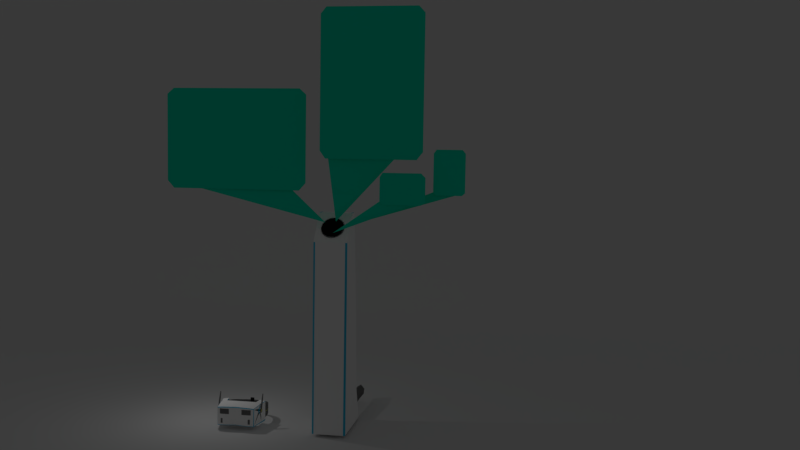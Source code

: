# Source: Misc.blend  (saved by Blender 2.78.0; exported with 4.5.12 LTS)
import bpy
from mathutils import Matrix  # noqa: F401  (used for matrix-valued properties, if any)

bpy.ops.wm.read_factory_settings(use_empty=True)
scene = bpy.context.scene
scene.name = 'Scene'

# ---- collections
col_collection_1 = bpy.data.collections.new('Collection 1'); scene.collection.children.link(col_collection_1)

# ---- materials (node trees are filled in below, after node groups)
mat_material = bpy.data.materials.new('Material')
mat_material.alpha_threshold = 0.0
mat_material.diffuse_color = (1.0, 1.0, 1.0, 1.0)
mat_material.roughness = 0.5
mat_material.line_color = (0.0, 0.0, 0.0, 1.0)
mat_material_003 = bpy.data.materials.new('Material.003')
mat_material_003.alpha_threshold = 0.0
mat_material_003.diffuse_color = (0.03305, 0.5304, 0.8, 1.0)
mat_material_003.roughness = 0.5
mat_material_001 = bpy.data.materials.new('Material.001')
mat_material_001.alpha_threshold = 0.0
mat_material_001.diffuse_color = (0.1679, 0.1679, 0.1679, 1.0)
mat_material_001.specular_color = (0.0, 0.0, 0.0)
mat_material_001.roughness = 0.5
mat_material_006 = bpy.data.materials.new('Material.006')
mat_material_006.alpha_threshold = 0.0
mat_material_006.diffuse_color = (0.007193, 0.007193, 0.007193, 1.0)
mat_material_006.roughness = 0.5
mat_material_007 = bpy.data.materials.new('Material.007')
mat_material_007.alpha_threshold = 0.0
mat_material_007.diffuse_color = (0.0, 0.8, 0.5192, 1.0)
mat_material_007.roughness = 0.5
mat_material_007.specular_intensity = 0.0
mat_material_008 = bpy.data.materials.new('Material.008')
mat_material_008.alpha_threshold = 0.0
mat_material_008.diffuse_color = (0.0, 0.8, 0.5192, 1.0)
mat_material_008.roughness = 0.5
mat_material_008.specular_intensity = 0.0
mat_material_009 = bpy.data.materials.new('Material.009')
mat_material_009.alpha_threshold = 0.0
mat_material_009.diffuse_color = (0.0, 0.8, 0.5192, 1.0)
mat_material_009.roughness = 0.5
mat_material_009.specular_intensity = 0.0
mat_material_002 = bpy.data.materials.new('Material.002')
mat_material_002.alpha_threshold = 0.0
mat_material_002.diffuse_color = (0.8, 0.7957, 0.1348, 1.0)
mat_material_002.specular_color = (1.0, 0.339, 0.06019)
mat_material_002.roughness = 0.5
mat_material_004 = bpy.data.materials.new('Material.004')
mat_material_004.alpha_threshold = 0.0
mat_material_004.diffuse_color = (0.01222, 0.01222, 0.01222, 1.0)
mat_material_004.specular_color = (0.0, 0.0, 0.0)
mat_material_004.roughness = 0.5
mat_material_005 = bpy.data.materials.new('Material.005')
mat_material_005.alpha_threshold = 0.0
mat_material_005.diffuse_color = (0.05818, 0.8, 0.0, 1.0)
mat_material_005.roughness = 0.5
mat_material_005.specular_intensity = 0.0

# ---- material node trees

# ---- world
world_world = bpy.data.worlds.new('World'); scene.world = world_world
world_world.color = (0.05088, 0.05088, 0.05088)
world_world.use_sun_shadow = False
world_world.sun_shadow_jitter_overblur = 0.0
world_world.cycles.sampling_method = 'MANUAL'

# ---- cameras
cam_camera = bpy.data.cameras.new('Camera')
cam_camera.sensor_fit = 'VERTICAL'
cam_camera.clip_end = 116.6
cam_camera.lens = 35.0
cam_camera.sensor_width = 32.0
cam_camera.sensor_height = 18.0
cam_camera.ortho_scale = 7.314
cam_camera.dof.focus_distance = 0.0
cam_camera.dof.aperture_fstop = 128.0

# ---- lights
light_lamp = bpy.data.lights.new('Lamp', 'POINT')
light_lamp.transmission_factor = 0.0
light_lamp.cutoff_distance = 30.0
light_lamp.energy = 100.0
light_lamp.shadow_buffer_clip_start = 1.001
light_lamp.shadow_soft_size = 0.1
light_lamp.shadow_maximum_resolution = 0.006
light_lamp.use_absolute_resolution = True

# ---- meshes
me_plane = bpy.data.meshes.new('Plane')
me_plane.from_pydata([(-1.0, -1.0, 0.0), (1.0, -1.0, 0.0), (-1.0, 1.0, 0.0), (1.0, 1.0, 0.0), (-1.0, 1.394, 0.4487), (1.0, 1.394, 0.4487), (-1.0, 1.703, 1.426), (1.0, 1.703, 1.426), (-1.0, 0.8058, 0.0), (1.0, 0.8058, 0.0), (-0.8191, -1.0, 0.0), (-0.8191, 1.0, 0.0), (-0.8191, 1.394, 0.4487), (-0.8191, 1.703, 1.426), (-0.8191, 0.8058, 0.0), (0.7983, -1.0, 0.0), (0.7983, 1.0, 0.0), (0.7983, 1.394, 0.4487), (0.7983, 1.703, 1.426), (0.7983, 0.8058, 0.0)], [], [(19, 9, 3, 16), (16, 3, 5, 17), (17, 5, 7, 18), (15, 1, 9, 19), (0, 10, 14, 8), (4, 12, 13, 6), (2, 11, 12, 4), (8, 14, 11, 2), (10, 15, 19, 14), (12, 17, 18, 13), (11, 16, 17, 12), (14, 19, 16, 11)])
me_plane.polygons.foreach_set('use_smooth', [True] * 12)
me_plane.use_remesh_preserve_volume = False
me_plane.use_remesh_preserve_attributes = False
me_plane.use_mirror_vertex_groups = False
me_plane.update()
me_cube_001 = bpy.data.meshes.new('Cube.001')
me_cube_001.from_pydata([(-0.9962, -0.9649, 0.0), (-0.9962, -0.9649, 2.0), (-0.948, 2.963, -8.2e-18), (-0.948, 2.225, 2.011), (0.9962, -0.9649, 0.0), (0.9962, -0.9649, 2.0), (0.948, 2.963, -8.2e-18), (0.948, 2.225, 2.011), (-0.9962, -0.9649, 8.0), (-0.948, 1.702, 7.989), (0.948, 1.702, 7.989), (0.9962, -0.9649, 8.0), (-0.948, 0.9631, 13.0), (0.948, 0.9631, 13.0), (1.0, 0.2864, 13.0), (0.9962, -0.9649, 11.36), (-1.0, 0.286, 13.0), (-0.9962, -0.9649, 11.36), (-1.683e-08, 0.06615, 12.72), (-0.2195, 0.0448, 12.69), (-0.4176, -0.01717, 12.61), (-0.5748, -0.1137, 12.49), (-0.6757, -0.2353, 12.33), (-0.7105, -0.3701, 12.16), (-0.6757, -0.5049, 11.99), (-0.5748, -0.6266, 11.83), (-0.4176, -0.7231, 11.71), (-0.2195, -0.7851, 11.63), (2.147e-07, -0.8064, 11.6), (0.2195, -0.7851, 11.63), (0.4176, -0.7231, 11.71), (0.5748, -0.6266, 11.83), (0.6757, -0.5049, 11.99), (0.7105, -0.3701, 12.16), (0.6757, -0.2353, 12.33), (0.5748, -0.1137, 12.49), (0.4176, -0.01717, 12.61), (0.2195, 0.0448, 12.69), (-1.833e-08, 0.01162, 12.73), (-0.2145, -0.009248, 12.7), (-0.4081, -0.0698, 12.63), (-0.5616, -0.1641, 12.5), (-0.6602, -0.2829, 12.35), (-0.6942, -0.4147, 12.18), (-0.6602, -0.5464, 12.01), (-0.5616, -0.6653, 11.86), (-0.4081, -0.7596, 11.74), (-0.2145, -0.8201, 11.66), (2.079e-07, -0.841, 11.63), (0.2145, -0.8201, 11.66), (0.4081, -0.7596, 11.74), (0.5616, -0.6653, 11.86), (0.6602, -0.5464, 12.01), (0.6942, -0.4147, 12.18), (0.6602, -0.2829, 12.35), (0.5616, -0.1641, 12.5), (0.4081, -0.0698, 12.63), (0.2145, -0.009247, 12.7), (-1.962e-08, -0.005303, 12.73), (-0.2097, -0.0257, 12.7), (-0.399, -0.08491, 12.62), (-0.5491, -0.1771, 12.5), (-0.6455, -0.2933, 12.36), (-0.6788, -0.4221, 12.19), (-0.6455, -0.5509, 12.02), (-0.5491, -0.6671, 11.88), (-0.399, -0.7593, 11.76), (-0.2097, -0.8185, 11.68), (2.015e-07, -0.8389, 11.65), (0.2097, -0.8185, 11.68), (0.399, -0.7593, 11.76), (0.5491, -0.6671, 11.88), (0.6455, -0.5509, 12.02), (0.6788, -0.4221, 12.19), (0.6455, -0.2933, 12.36), (0.5491, -0.1771, 12.5), (0.399, -0.08491, 12.62), (0.2097, -0.0257, 12.7), (-1.999e-08, -0.005081, 12.72), (-0.2077, -0.02528, 12.69), (-0.3951, -0.08391, 12.61), (-0.5438, -0.1752, 12.5), (-0.6392, -0.2903, 12.35), (-0.6721, -0.4178, 12.19), (-0.6392, -0.5454, 12.02), (-0.5438, -0.6604, 11.87), (-0.3951, -0.7517, 11.76), (-0.2077, -0.8103, 11.68), (1.99e-07, -0.8305, 11.66), (0.2077, -0.8103, 11.68), (0.3951, -0.7517, 11.76), (0.5438, -0.6604, 11.87), (0.6392, -0.5454, 12.02), (0.6721, -0.4178, 12.19), (0.6392, -0.2903, 12.35), (0.5438, -0.1752, 12.5), (0.3951, -0.08391, 12.61), (0.2077, -0.02528, 12.69), (-3.103e-08, -0.08304, 12.66), (-0.1804, -0.1006, 12.63), (-0.3431, -0.1515, 12.57), (-0.4722, -0.2308, 12.47), (-0.5551, -0.3307, 12.34), (-0.5836, -0.4414, 12.19), (-0.5551, -0.5522, 12.05), (-0.4722, -0.6521, 11.92), (-0.3431, -0.7314, 11.82), (-0.1804, -0.7823, 11.76), (1.591e-07, -0.7998, 11.73), (0.1804, -0.7823, 11.76), (0.3431, -0.7314, 11.82), (0.4722, -0.6521, 11.92), (0.5551, -0.5522, 12.05), (0.5836, -0.4414, 12.19), (0.5551, -0.3307, 12.34), (0.4722, -0.2308, 12.47), (0.3431, -0.1515, 12.57), (0.1804, -0.1006, 12.63), (-3.957e-08, -0.1818, 12.55), (-0.1371, -0.1952, 12.53), (-0.2608, -0.2339, 12.48), (-0.359, -0.2942, 12.4), (-0.422, -0.3701, 12.3), (-0.4437, -0.4543, 12.2), (-0.422, -0.5385, 12.09), (-0.359, -0.6145, 11.99), (-0.2608, -0.6748, 11.91), (-0.1371, -0.7135, 11.86), (1.05e-07, -0.7268, 11.85), (0.1371, -0.7135, 11.86), (0.2608, -0.6748, 11.91), (0.359, -0.6145, 11.99), (0.422, -0.5385, 12.09), (0.4437, -0.4543, 12.2), (0.422, -0.3701, 12.3), (0.359, -0.2941, 12.4), (0.2608, -0.2339, 12.48), (0.1371, -0.1952, 12.53), (-4.727e-08, -0.2713, 12.45), (-0.09752, -0.2808, 12.43), (-0.1855, -0.3083, 12.4), (-0.2553, -0.3511, 12.34), (-0.3001, -0.4052, 12.27), (-0.3156, -0.4651, 12.2), (-0.3001, -0.5249, 12.12), (-0.2553, -0.579, 12.05), (-0.1855, -0.6218, 12.0), (-0.09752, -0.6494, 11.96), (5.556e-08, -0.6588, 11.95), (0.09752, -0.6494, 11.96), (0.1855, -0.6218, 12.0), (0.2553, -0.579, 12.05), (0.3001, -0.5249, 12.12), (0.3156, -0.4651, 12.2), (0.3001, -0.4052, 12.27), (0.2553, -0.3511, 12.34), (0.1855, -0.3083, 12.4), (0.09752, -0.2808, 12.43), (-5.478e-08, -0.358, 12.34), (-0.05706, -0.3635, 12.34), (-0.1085, -0.3796, 12.32), (-0.1494, -0.4047, 12.28), (-0.1756, -0.4363, 12.24), (-0.1847, -0.4714, 12.2), (-0.1756, -0.5064, 12.15), (-0.1494, -0.538, 12.11), (-0.1085, -0.5631, 12.08), (-0.05706, -0.5792, 12.06), (5.395e-09, -0.5848, 12.05), (0.05706, -0.5792, 12.06), (0.1085, -0.5631, 12.08), (0.1494, -0.538, 12.11), (0.1756, -0.5064, 12.15), (0.1847, -0.4714, 12.2), (0.1756, -0.4363, 12.24), (0.1494, -0.4047, 12.28), (0.1085, -0.3796, 12.32), (0.05706, -0.3635, 12.34), (-1.0, -0.8699, 0.0), (-1.0, -0.8939, 2.0), (1.0, -0.8699, 0.0), (1.0, -0.8939, 2.0), (-1.0, -0.9109, 8.0), (1.0, -0.9109, 8.0), (-1.0, 2.133, 2.011), (1.0, 2.842, 0.0), (-1.0, 1.63, 7.989), (-1.0, 2.842, 0.0), (1.0, 2.133, 2.011), (1.0, 1.63, 7.989), (-0.8889, 3.0, 0.0), (-0.8889, 2.261, 2.011), (-0.8889, -1.0, 0.0), (-0.8889, -1.0, 2.0), (-0.8889, 1.739, 7.989), (-0.8889, -1.0, 8.0), (-0.8889, 1.0, 13.0), (-0.8889, 0.286, 13.0), (-0.8889, -1.0, 11.36), (-0.8889, -0.8699, 0.0), (-0.8889, 2.842, 0.0), (0.8889, 2.261, 2.011), (0.8889, -1.0, 0.0), (0.8889, 1.739, 7.989), (0.8889, 1.0, 13.0), (0.8889, 0.2864, 13.0), (0.8889, -1.0, 11.36), (-0.05882, 0.07908, 12.74), (0.8889, 3.0, 0.0), (0.8889, -1.0, 2.0), (0.8889, -1.0, 8.0), (0.8889, -0.8699, 0.0), (0.8889, 2.842, 0.0), (1.0, 0.9008, 13.0), (1.0, -0.9251, 11.45), (-1.0, 0.8742, 13.0), (-1.0, -0.915, 11.47), (-9.492, -1.0, 14.31), (-9.492, -1.0, 20.16), (-1.889, -1.0, 14.31), (-1.889, -1.0, 20.16), (-9.888, -1.0, 19.81), (-1.494, -1.0, 19.81), (-9.492, -1.0, 19.81), (-1.889, -1.0, 19.81), (-9.888, -1.0, 14.75), (-1.494, -1.0, 14.75), (-9.492, -1.0, 14.75), (-1.889, -1.0, 14.75), (3.275, -2.46, 13.7), (3.275, -2.46, 15.47), (5.425, -2.46, 13.7), (5.425, -2.46, 15.47), (3.121, -2.46, 15.23), (5.668, -2.46, 15.23), (3.275, -2.46, 15.23), (5.425, -2.46, 15.23), (3.121, -2.46, 13.88), (5.668, -2.46, 13.88), (3.275, -2.46, 13.88), (5.425, -2.46, 13.88), (5.995, -1.606, 14.4), (7.772, -1.606, 14.4), (7.772, -1.606, 16.58), (5.995, -1.606, 16.58), (6.15, -1.606, 16.79), (6.15, -1.606, 14.25), (6.15, -1.606, 14.4), (6.15, -1.606, 16.58), (7.597, -1.606, 14.25), (7.597, -1.606, 14.4), (7.597, -1.606, 16.58), (7.597, -1.606, 16.79), (-0.09995, -2.0, 24.59), (-0.09995, -2.0, 16.19), (5.088, -2.0, 16.19), (5.088, -2.0, 24.59), (-0.4183, -2.0, 16.63), (5.439, -2.0, 16.63), (-0.09995, -2.0, 16.63), (5.088, -2.0, 16.63), (5.439, -2.0, 24.21), (-0.09995, -2.0, 24.21), (5.088, -2.0, 24.21), (-0.4183, -2.0, 24.21), (-7.969, -0.9523, 14.35), (-0.3631, -0.6987, 12.49), (-9.135, -0.9523, 14.87), (-2.872, -0.9523, 14.87), (4.944, -2.407, 13.75), (0.1538, -1.032, 11.92), (5.346, -2.407, 13.93), (3.183, -2.407, 13.93), (3.865, -1.96, 16.24), (0.1964, -0.4472, 12.54), (4.869, -1.96, 16.84), (-0.04974, -1.96, 17.0), (7.336, -1.556, 14.29), (0.4909, -0.6881, 12.19), (7.628, -1.556, 14.46), (6.198, -1.556, 14.51), (0.5232, 2.787, 0.5797), (0.4637, 2.923, 0.2106), (0.2018, 2.912, 0.2393), (0.04862, 2.848, 0.4145), (0.04702, 2.746, 0.693), (0.3003, 2.684, 0.8598), (0.5232, 3.627, 0.634), (0.4637, 3.763, 0.2649), (0.2018, 3.752, 0.2936), (0.04862, 3.688, 0.4688), (0.04702, 3.585, 0.7473), (0.3003, 3.524, 0.9141), (0.5232, 4.586, 0.6803), (0.4637, 4.721, 0.3112), (0.2018, 4.711, 0.3399), (0.04862, 4.647, 0.5151), (0.04702, 4.544, 0.7936), (0.3003, 4.483, 0.9604), (0.5232, 5.714, 0.7304), (0.4637, 5.816, 0.3506), (0.2018, 5.808, 0.3801), (0.04862, 5.76, 0.5604), (0.04702, 5.683, 0.8469), (0.3003, 5.637, 1.019), (0.5232, 6.98, 0.6924), (0.4637, 7.082, 0.3126), (0.2018, 7.074, 0.3422), (0.04862, 7.026, 0.5224), (0.04703, 6.949, 0.809), (0.3003, 6.903, 0.9807), (0.3003, 3.482, 0.9114), (0.04702, 3.543, 0.7446), (0.04862, 3.646, 0.4661), (0.2018, 3.71, 0.2909), (0.4637, 3.721, 0.2622), (0.5232, 3.585, 0.6313), (0.04862, 4.605, 0.5131), (0.2018, 4.669, 0.3379), (0.4637, 4.679, 0.3092), (0.5232, 4.544, 0.6782), (0.3003, 4.441, 0.9583), (0.04702, 4.502, 0.7915), (0.5232, 5.673, 0.7285), (0.3003, 5.595, 1.016), (0.04702, 5.641, 0.845), (0.04862, 5.719, 0.5587), (0.2018, 5.768, 0.3786), (0.4637, 5.776, 0.3491)], [], [(187, 184, 3, 2), (208, 201, 7, 6), (180, 181, 5, 4), (192, 193, 1, 0), (211, 180, 4, 202), (191, 3, 9, 194), (11, 183, 214, 15), (188, 7, 10, 189), (179, 1, 8, 182), (209, 5, 11, 210), (9, 186, 215, 12), (210, 11, 15, 206), (194, 9, 12, 196), (205, 14, 213, 13, 204), (14, 33, 15, 214), (16, 216, 17, 23), (24, 23, 17, 28, 27, 26, 25), (34, 33, 14, 18, 37, 36, 35), (18, 207, 16, 23, 22, 21, 20, 19), (207, 18, 14, 205), (29, 28, 15, 33, 32, 31, 30), (29, 30, 50, 49), (22, 23, 43, 42), (37, 18, 38, 57), (30, 31, 51, 50), (23, 24, 44, 43), (31, 32, 52, 51), (24, 25, 45, 44), (32, 33, 53, 52), (25, 26, 46, 45), (18, 19, 39, 38), (33, 34, 54, 53), (26, 27, 47, 46), (19, 20, 40, 39), (34, 35, 55, 54), (27, 28, 48, 47), (20, 21, 41, 40), (35, 36, 56, 55), (28, 29, 49, 48), (21, 22, 42, 41), (36, 37, 57, 56), (43, 44, 64, 63), (51, 52, 72, 71), (44, 45, 65, 64), (39, 40, 60, 59), (52, 53, 73, 72), (41, 42, 62, 61), (45, 46, 66, 65), (53, 54, 74, 73), (46, 47, 67, 66), (54, 55, 75, 74), (40, 41, 61, 60), (47, 48, 68, 67), (55, 56, 76, 75), (48, 49, 69, 68), (56, 57, 77, 76), (49, 50, 70, 69), (42, 43, 63, 62), (57, 38, 58, 77), (38, 39, 59, 58), (50, 51, 71, 70), (58, 59, 79, 78), (75, 76, 96, 95), (68, 69, 89, 88), (59, 60, 80, 79), (76, 77, 97, 96), (69, 70, 90, 89), (62, 63, 83, 82), (77, 58, 78, 97), (70, 71, 91, 90), (63, 64, 84, 83), (71, 72, 92, 91), (64, 65, 85, 84), (72, 73, 93, 92), (65, 66, 86, 85), (61, 62, 82, 81), (73, 74, 94, 93), (66, 67, 87, 86), (60, 61, 81, 80), (74, 75, 95, 94), (67, 68, 88, 87), (92, 93, 113, 112), (85, 86, 106, 105), (81, 82, 102, 101), (93, 94, 114, 113), (86, 87, 107, 106), (80, 81, 101, 100), (94, 95, 115, 114), (87, 88, 108, 107), (78, 79, 99, 98), (95, 96, 116, 115), (88, 89, 109, 108), (79, 80, 100, 99), (96, 97, 117, 116), (89, 90, 110, 109), (82, 83, 103, 102), (97, 78, 98, 117), (90, 91, 111, 110), (83, 84, 104, 103), (91, 92, 112, 111), (84, 85, 105, 104), (109, 110, 130, 129), (102, 103, 123, 122), (117, 98, 118, 137), (110, 111, 131, 130), (103, 104, 124, 123), (111, 112, 132, 131), (104, 105, 125, 124), (112, 113, 133, 132), (105, 106, 126, 125), (101, 102, 122, 121), (113, 114, 134, 133), (106, 107, 127, 126), (100, 101, 121, 120), (114, 115, 135, 134), (107, 108, 128, 127), (98, 99, 119, 118), (115, 116, 136, 135), (108, 109, 129, 128), (99, 100, 120, 119), (116, 117, 137, 136), (126, 127, 147, 146), (120, 121, 141, 140), (134, 135, 155, 154), (127, 128, 148, 147), (118, 119, 139, 138), (135, 136, 156, 155), (128, 129, 149, 148), (119, 120, 140, 139), (136, 137, 157, 156), (129, 130, 150, 149), (122, 123, 143, 142), (137, 118, 138, 157), (130, 131, 151, 150), (123, 124, 144, 143), (131, 132, 152, 151), (124, 125, 145, 144), (132, 133, 153, 152), (125, 126, 146, 145), (121, 122, 142, 141), (133, 134, 154, 153), (143, 144, 164, 163), (151, 152, 172, 171), (144, 145, 165, 164), (152, 153, 173, 172), (145, 146, 166, 165), (141, 142, 162, 161), (153, 154, 174, 173), (146, 147, 167, 166), (140, 141, 161, 160), (154, 155, 175, 174), (147, 148, 168, 167), (138, 139, 159, 158), (155, 156, 176, 175), (148, 149, 169, 168), (139, 140, 160, 159), (156, 157, 177, 176), (149, 150, 170, 169), (142, 143, 163, 162), (157, 138, 158, 177), (150, 151, 171, 170), (162, 163, 164, 165, 166, 167, 168, 169, 170, 171, 172, 173, 174, 175, 176, 177, 158, 159, 160, 161), (184, 179, 182, 186), (5, 181, 183, 11), (212, 185, 180, 211), (185, 188, 181, 180), (0, 1, 179, 178), (6, 7, 188, 185), (208, 6, 185, 212), (3, 184, 186, 9), (181, 188, 189, 183), (178, 179, 184, 187), (2, 190, 200, 187), (187, 200, 199, 178), (16, 197, 196, 12, 215), (203, 194, 196, 204), (8, 195, 198, 17), (1, 193, 195, 8), (201, 191, 194, 203), (178, 199, 192, 0), (202, 209, 193, 192), (2, 3, 191, 190), (4, 5, 209, 202), (7, 201, 203, 10), (10, 203, 204, 13), (190, 208, 212, 200), (200, 212, 211, 199), (16, 207, 205, 197), (197, 205, 204, 196), (195, 210, 206, 198), (193, 209, 210, 195), (199, 211, 202, 192), (190, 191, 201, 208, 281, 286, 285), (213, 189, 10, 13), (214, 183, 189, 213, 14), (215, 186, 182, 216, 16), (216, 182, 8, 17), (15, 28, 17, 198, 206), (247, 241, 246), (258, 260, 255), (257, 254, 259), (225, 217, 227), (232, 236, 234), (223, 224, 220, 218), (227, 228, 224, 223), (225, 227, 223, 221), (228, 226, 222, 224), (245, 244, 248), (238, 240, 231), (217, 219, 228, 227), (253, 264, 262), (235, 236, 232, 230), (239, 240, 236, 235), (237, 239, 235, 233), (240, 238, 234, 236), (243, 252, 251), (256, 263, 261), (229, 231, 240, 239), (251, 250, 242, 243), (239, 237, 229), (230, 233, 235), (244, 241, 247, 248), (218, 221, 223), (245, 248, 251, 252), (248, 247, 250, 251), (247, 246, 249, 250), (242, 250, 249), (259, 254, 255, 260), (262, 259, 260, 263), (264, 257, 259, 262), (263, 260, 258, 261), (220, 224, 222), (228, 219, 226), (253, 262, 263, 256), (265, 266, 268, 267), (269, 271, 272, 270), (273, 275, 276, 274), (277, 279, 280, 278), (318, 317, 296, 295), (312, 311, 292, 291), (284, 283, 282, 281, 208, 190, 285), (314, 313, 290, 289), (316, 315, 288, 287), (311, 316, 287, 292), (313, 312, 291, 290), (315, 314, 289, 288), (320, 319, 294, 293), (321, 320, 293, 298), (317, 322, 297, 296), (319, 318, 295, 294), (322, 321, 298, 297), (304, 299, 305, 310), (325, 324, 304, 303), (327, 326, 302, 301), (323, 328, 300, 299), (324, 323, 299, 304), (326, 325, 303, 302), (328, 327, 301, 300), (309, 310, 305, 306, 307, 308), (302, 303, 309, 308), (300, 301, 307, 306), (303, 304, 310, 309), (301, 302, 308, 307), (299, 300, 306, 305), (282, 283, 314, 315), (284, 285, 312, 313), (286, 281, 316, 311), (281, 282, 315, 316), (283, 284, 313, 314), (285, 286, 311, 312), (291, 292, 321, 322), (288, 289, 318, 319), (290, 291, 322, 317), (292, 287, 320, 321), (287, 288, 319, 320), (289, 290, 317, 318), (294, 295, 327, 328), (296, 297, 325, 326), (298, 293, 323, 324), (293, 294, 328, 323), (295, 296, 326, 327), (297, 298, 324, 325)])
me_cube_001.polygons.foreach_set('material_index', [1, 1, 1, 1, 0, 1, 1, 1, 1, 1, 1, 1, 1, 1, 0, 0, 0, 0, 0, 0, 0, 2, 2, 2, 2, 2, 2, 2, 2, 2, 2, 2, 2, 2, 2, 2, 2, 2, 2, 2, 2, 2, 2, 2, 2, 2, 2, 2, 2, 2, 2, 2, 2, 2, 2, 2, 2, 2, 2, 2, 2, 0, 0, 0, 0, 0, 0, 0, 0, 0, 3, 0, 0, 0, 0, 0, 0, 0, 0, 0, 0, 3, 3, 3, 3, 3, 3, 3, 3, 3, 3, 3, 3, 3, 3, 3, 3, 3, 3, 3, 3, 3, 3, 3, 3, 3, 3, 3, 3, 3, 3, 3, 3, 3, 3, 3, 3, 3, 3, 3, 3, 3, 3, 3, 3, 3, 3, 3, 3, 3, 3, 3, 3, 3, 3, 3, 3, 3, 3, 3, 3, 3, 3, 3, 3, 3, 3, 3, 3, 3, 3, 3, 3, 3, 3, 3, 3, 3, 3, 3, 3, 3, 0, 1, 0, 0, 1, 1, 0, 1, 0, 0, 0, 0, 1, 0, 1, 1, 0, 0, 0, 1, 1, 1, 1, 0, 0, 0, 0, 0, 0, 0, 0, 1, 0, 0, 1, 0, 6, 4, 4, 5, 6, 5, 5, 5, 5, 6, 6, 5, 4, 6, 6, 6, 6, 6, 4, 6, 6, 6, 6, 6, 5, 6, 6, 6, 6, 4, 4, 4, 4, 5, 5, 4, 6, 6, 6, 6, 2, 2, 0, 2, 2, 2, 2, 2, 2, 2, 2, 2, 2, 2, 2, 2, 2, 2, 2, 2, 2, 2, 2, 2, 2, 2, 2, 2, 2, 2, 2, 2, 2, 2, 2, 2, 2, 2, 2, 2, 2, 2, 2, 2])
_uv = me_cube_001.uv_layers.new(name='UVMap')
_uv.uv.foreach_set('vector', [0.0, 0.0, 0.0, 0.0, 0.0, 0.0, 0.0, 0.0, 0.0, 0.0, 0.0, 0.0, 0.0, 0.0, 0.0, 0.0, 0.0, 0.0, 0.0, 0.0, 0.0, 0.0, 0.0, 0.0, 0.0, 0.0, 0.0, 0.0, 0.0, 0.0, 0.0, 0.0, 0.0, 0.0, 0.0, 0.0, 0.0, 0.0, 0.0, 0.0, 0.0, 0.0, 0.0, 0.0, 0.0, 0.0, 0.0, 0.0, 0.0, 0.0, 0.0, 0.0, 0.0, 0.0, 0.0, 0.0, 0.0, 0.0, 0.0, 0.0, 0.0, 0.0, 0.0, 0.0, 0.0, 0.0, 0.0, 0.0, 0.0, 0.0, 0.0, 0.0, 0.0, 0.0, 0.0, 0.0, 0.0, 0.0, 0.0, 0.0, 0.0, 0.0, 0.0, 0.0, 0.0, 0.0, 0.0, 0.0, 0.0, 0.0, 0.0, 0.0, 0.0, 0.0, 0.0, 0.0, 0.0, 0.0, 0.0, 0.0, 0.0, 0.0, 0.0, 0.0, 0.0, 0.0, 0.0, 0.0, 0.0, 0.0, 0.0, 0.0, 0.0, 0.0, 0.0, 0.0, 0.0, 0.0, 0.0, 0.0, 0.0, 0.0, 0.0, 0.0, 0.0, 0.0, 0.0, 0.0, 0.0, 0.0, 0.0, 0.0, 0.0, 0.0, 0.0, 0.0, 0.0, 0.0, 0.0, 0.0, 0.0, 0.0, 0.0, 0.0, 0.0, 0.0, 0.0, 0.0, 0.0, 0.0, 0.0, 0.0, 0.0, 0.0, 0.0, 0.0, 0.0, 0.0, 0.0, 0.0, 0.0, 0.0, 0.0, 0.0, 0.0, 0.0, 0.0, 0.0, 0.0, 0.0, 0.0, 0.0, 0.0, 0.0, 0.0, 0.0, 0.0, 0.0, 0.0, 0.0, 0.0, 0.0, 0.0, 0.0, 0.0, 0.0, 0.0, 0.0, 0.0, 0.0, 0.0, 0.0, 0.0, 0.0, 0.0, 0.0, 0.0, 0.0, 0.0, 0.0, 0.0, 0.0, 0.0, 0.0, 0.0, 0.0, 0.0, 0.0, 0.0, 0.0, 0.0, 0.0, 0.0, 0.0, 0.0, 0.0, 0.0, 0.0, 0.0, 0.0, 0.0, 0.0, 0.0, 0.0, 0.0, 0.0, 0.0, 0.0, 0.0, 0.0, 0.0, 0.0, 0.0, 0.0, 0.0, 0.0, 0.0, 0.0, 0.0, 0.0, 0.0, 0.0, 0.0, 0.0, 0.0, 0.0, 0.0, 0.0, 0.0, 0.0, 0.0, 0.0, 0.0, 0.0, 0.0, 0.0, 0.0, 0.0, 0.0, 0.0, 0.0, 0.0, 0.0, 0.0, 0.0, 0.0, 0.0, 0.0, 0.0, 0.0, 0.0, 0.0, 0.0, 0.0, 0.0, 0.0, 0.0, 0.0, 0.0, 0.0, 0.0, 0.0, 0.0, 0.0, 0.0, 0.0, 0.0, 0.0, 0.0, 0.0, 0.0, 0.0, 0.0, 0.0, 0.0, 0.0, 0.0, 0.0, 0.0, 0.0, 0.0, 0.0, 0.0, 0.0, 0.0, 0.0, 0.0, 0.0, 0.0, 0.0, 0.0, 0.0, 0.0, 0.0, 0.0, 0.0, 0.0, 0.0, 0.0, 0.0, 0.0, 0.0, 0.0, 0.0, 0.0, 0.0, 0.0, 0.0, 0.0, 0.0, 0.0, 0.0, 0.0, 0.0, 0.0, 0.0, 0.0, 0.0, 0.0, 0.0, 0.0, 0.0, 0.0, 0.0, 0.0, 0.0, 0.0, 0.0, 0.0, 0.0, 0.0, 0.0, 0.0, 0.0, 0.0, 0.0, 0.0, 0.0, 0.0, 0.0, 0.0, 0.0, 0.0, 0.0, 0.0, 0.0, 0.0, 0.0, 0.0, 0.0, 0.0, 0.0, 0.0, 0.0, 0.0, 0.0, 0.0, 0.0, 0.0, 0.0, 0.0, 0.0, 0.0, 0.0, 0.0, 0.0, 0.0, 0.0, 0.0, 0.0, 0.0, 0.0, 0.0, 0.0, 0.0, 0.0, 0.0, 0.0, 0.0, 0.0, 0.0, 0.0, 0.0, 0.0, 0.0, 0.0, 0.0, 0.0, 0.0, 0.0, 0.0, 0.0, 0.0, 0.0, 0.0, 0.0, 0.0, 0.0, 0.0, 0.0, 0.0, 0.0, 0.0, 0.0, 0.0, 0.0, 0.0, 0.0, 0.0, 0.0, 0.0, 0.0, 0.0, 0.0, 0.0, 0.0, 0.0, 0.0, 0.0, 0.0, 0.0, 0.0, 0.0, 0.0, 0.0, 0.0, 0.0, 0.0, 0.0, 0.0, 0.0, 0.0, 0.0, 0.0, 0.0, 0.0, 0.0, 0.0, 0.0, 0.0, 0.0, 0.0, 0.0, 0.0, 0.0, 0.0, 0.0, 0.0, 0.0, 0.0, 0.0, 0.0, 0.0, 0.0, 0.0, 0.0, 0.0, 0.0, 0.0, 0.0, 0.0, 0.0, 0.0, 0.0, 0.0, 0.0, 0.0, 0.0, 0.0, 0.0, 0.0, 0.0, 0.0, 0.0, 0.0, 0.0, 0.0, 0.0, 0.0, 0.0, 0.0, 0.0, 0.0, 0.0, 0.0, 0.0, 0.0, 0.0, 0.0, 0.0, 0.0, 0.0, 0.0, 0.0, 0.0, 0.0, 0.0, 0.0, 0.0, 0.0, 0.0, 0.0, 0.0, 0.0, 0.0, 0.0, 0.0, 0.0, 0.0, 0.0, 0.0, 0.0, 0.0, 0.0, 0.0, 0.0, 0.0, 0.0, 0.0, 0.0, 0.0, 0.0, 0.0, 0.0, 0.0, 0.0, 0.0, 0.0, 0.0, 0.0, 0.0, 0.0, 0.0, 0.0, 0.0, 0.0, 0.0, 0.0, 0.0, 0.0, 0.0, 0.0, 0.0, 0.0, 0.0, 0.0, 0.0, 0.0, 0.0, 0.0, 0.0, 0.0, 0.0, 0.0, 0.0, 0.0, 0.0, 0.0, 0.0, 0.0, 0.0, 0.0, 0.0, 0.0, 0.0, 0.0, 0.0, 0.0, 0.0, 0.0, 0.0, 0.0, 0.0, 0.0, 0.0, 0.0, 0.0, 0.0, 0.0, 0.0, 0.0, 0.0, 0.0, 0.0, 0.0, 0.0, 0.0, 0.0, 0.0, 0.0, 0.0, 0.0, 0.0, 0.0, 0.0, 0.0, 0.0, 0.0, 0.0, 0.0, 0.0, 0.0, 0.0, 0.0, 0.0, 0.0, 0.0, 0.0, 0.0, 0.0, 0.0, 0.0, 0.0, 0.0, 0.0, 0.0, 0.0, 0.0, 0.0, 0.0, 0.0, 0.0, 0.0, 0.0, 0.0, 0.0, 0.0, 0.0, 0.0, 0.0, 0.0, 0.0, 0.0, 0.0, 0.0, 0.0, 0.0, 0.0, 0.0, 0.0, 0.0, 0.0, 0.0, 0.0, 0.0, 0.0, 0.0, 0.0, 0.0, 0.0, 0.0, 0.0, 0.0, 0.0, 0.0, 0.0, 0.0, 0.0, 0.0, 0.0, 0.0, 0.0, 0.0, 0.0, 0.0, 0.0, 0.0, 0.0, 0.0, 0.0, 0.0, 0.0, 0.0, 0.0, 0.0, 0.0, 0.0, 0.0, 0.0, 0.0, 0.0, 0.0, 0.0, 0.0, 0.0, 0.0, 0.0, 0.0, 0.0, 0.0, 0.0, 0.0, 0.0, 0.0, 0.0, 0.0, 0.0, 0.0, 0.0, 0.0, 0.0, 0.0, 0.0, 0.0, 0.0, 0.0, 0.0, 0.0, 0.0, 0.0, 0.0, 0.0, 0.0, 0.0, 0.0, 0.0, 0.0, 0.0, 0.0, 0.0, 0.0, 0.0, 0.0, 0.0, 0.0, 0.0, 0.0, 0.0, 0.0, 0.0, 0.0, 0.0, 0.0, 0.0, 0.0, 0.0, 0.0, 0.0, 0.0, 0.0, 0.0, 0.0, 0.0, 0.0, 0.0, 0.0, 0.0, 0.0, 0.0, 0.0, 0.0, 0.0, 0.0, 0.0, 0.0, 0.0, 0.0, 0.0, 0.0, 0.0, 0.0, 0.0, 0.0, 0.0, 0.0, 0.0, 0.0, 0.0, 0.0, 0.0, 0.0, 0.0, 0.0, 0.0, 0.0, 0.0, 0.0, 0.0, 0.0, 0.0, 0.0, 0.0, 0.0, 0.0, 0.0, 0.0, 0.0, 0.0, 0.0, 0.0, 0.0, 0.0, 0.0, 0.0, 0.0, 0.0, 0.0, 0.0, 0.0, 0.0, 0.0, 0.0, 0.0, 0.0, 0.0, 0.0, 0.0, 0.0, 0.0, 0.0, 0.0, 0.0, 0.0, 0.0, 0.0, 0.0, 0.0, 0.0, 0.0, 0.0, 0.0, 0.0, 0.0, 0.0, 0.0, 0.0, 0.0, 0.0, 0.0, 0.0, 0.0, 0.0, 0.0, 0.0, 0.0, 0.0, 0.0, 0.0, 0.0, 0.0, 0.0, 0.0, 0.0, 0.0, 0.0, 0.0, 0.0, 0.0, 0.0, 0.0, 0.0, 0.0, 0.0, 0.0, 0.0, 0.0, 0.0, 0.0, 0.0, 0.0, 0.0, 0.0, 0.0, 0.0, 0.0, 0.0, 0.0, 0.0, 0.0, 0.0, 0.0, 0.0, 0.0, 0.0, 0.0, 0.0, 0.0, 0.0, 0.0, 0.0, 0.0, 0.0, 0.0, 0.0, 0.0, 0.0, 0.0, 0.0, 0.0, 0.0, 0.0, 0.0, 0.0, 0.0, 0.0, 0.0, 0.0, 0.0, 0.0, 0.0, 0.0, 0.0, 0.0, 0.0, 0.0, 0.0, 0.0, 0.0, 0.0, 0.0, 0.0, 0.0, 0.0, 0.0, 0.0, 0.0, 0.0, 0.0, 0.0, 0.0, 0.0, 0.0, 0.0, 0.0, 0.0, 0.0, 0.0, 0.0, 0.0, 0.0, 0.0, 0.0, 0.0, 0.0, 0.0, 0.0, 0.0, 0.0, 0.0, 0.0, 0.0, 0.0, 0.0, 0.0, 0.0, 0.0, 0.0, 0.0, 0.0, 0.0, 0.0, 0.0, 0.0, 0.0, 0.0, 0.0, 0.0, 0.0, 0.0, 0.0, 0.0, 0.0, 0.0, 0.0, 0.0, 0.0, 0.0, 0.0, 0.0, 0.0, 0.0, 0.0, 0.0, 0.0, 0.0, 0.0, 0.0, 0.0, 0.0, 0.0, 0.0, 0.0, 0.0, 0.0, 0.0, 0.0, 0.0, 0.0, 0.0, 0.0, 0.0, 0.0, 0.0, 0.0, 0.0, 0.0, 0.0, 0.0, 0.0, 0.0, 0.0, 0.0, 0.0, 0.0, 0.0, 0.0, 0.0, 0.0, 0.0, 0.0, 0.0, 0.0, 0.0, 0.0, 0.0, 0.0, 0.0, 0.0, 0.0, 0.0, 0.0, 0.0, 0.0, 0.0, 0.0, 0.0, 0.0, 0.0, 0.0, 0.0, 0.0, 0.0, 0.0, 0.0, 0.0, 0.0, 0.0, 0.0, 0.0, 0.0, 0.0, 0.0, 0.0, 0.0, 0.0, 0.0, 0.0, 0.0, 0.0, 0.0, 0.0, 0.0, 0.0, 0.0, 0.0, 0.0, 0.0, 0.0, 0.0, 0.0, 0.0, 0.0, 0.0, 0.0, 0.0, 0.0, 0.0, 0.0, 0.0, 0.0, 0.0, 0.0, 0.0, 0.0, 0.0, 0.0, 0.0, 0.0, 0.0, 0.0, 0.0, 0.0, 0.0, 0.0, 0.0, 0.0, 0.0, 0.0, 0.0, 0.0, 0.0, 0.0, 0.0, 0.0, 0.0, 0.0, 0.0, 0.0, 0.0, 0.0, 0.0, 0.0, 0.0, 0.0, 0.0, 0.0, 0.0, 0.0, 0.0, 0.0, 0.0, 0.0, 0.0, 0.0, 0.0, 0.0, 0.0, 0.0, 0.0, 0.0, 0.0, 0.0, 0.0, 0.0, 0.0, 0.0, 0.0, 0.0, 0.0, 0.0, 0.0, 0.0, 0.0, 0.0, 0.0, 0.0, 0.0, 0.0, 0.0, 0.0, 0.0, 0.0, 0.0, 0.0, 0.0, 0.0, 0.0, 0.0, 0.0, 0.0, 0.0, 0.0, 0.0, 0.0, 0.0, 0.0, 0.0, 0.0, 0.0, 0.0, 0.0, 0.0, 0.0, 0.0, 0.0, 0.0, 0.0, 0.0, 0.0, 0.0, 0.0, 0.0, 0.0, 0.0, 0.0, 0.0, 0.0, 0.0, 0.0, 0.0, 0.0, 0.0, 0.0, 0.0, 0.0, 0.0, 0.0, 0.0, 0.0, 0.0, 0.0, 0.0, 0.0, 0.0, 0.0, 0.0, 0.0, 0.0, 0.0, 0.0, 0.0, 0.0, 0.0, 0.0, 0.0, 0.0, 0.0, 0.0, 0.0, 0.0, 0.0, 0.0, 0.0, 0.0, 0.0, 0.0, 0.0, 0.0, 0.0, 0.0, 0.0, 0.0, 0.0, 0.0, 0.0, 0.0, 0.0, 0.0, 0.0, 0.0, 0.0, 0.0, 0.0, 0.0, 0.0, 0.0, 0.0, 0.0, 0.0, 0.0, 0.0, 0.0, 0.0, 0.0, 0.0, 0.0, 0.0, 0.0, 0.0, 0.0, 0.0, 0.0, 0.0, 0.0, 0.0, 0.0, 0.0, 0.0, 0.0, 0.0, 0.0, 0.0, 0.0, 0.0, 0.0, 0.0, 0.0, 0.0, 0.0, 0.0, 0.0, 0.0, 0.0, 0.0, 0.0, 0.0, 0.0, 0.0, 0.0, 0.0, 0.0, 0.0, 0.0, 0.0, 0.0, 0.0, 0.0, 0.0, 0.0, 0.0, 0.0, 0.0, 0.0, 0.0, 0.0, 0.0, 0.0, 0.0, 0.0, 0.0, 0.0, 0.0, 0.0, 0.0, 0.0, 0.0, 0.0, 0.0, 0.0, 0.0, 0.0, 0.0, 0.0, 0.0, 0.0, 0.0, 0.0, 0.0, 0.0, 0.0, 0.0, 0.0, 0.0, 0.0, 0.0, 0.0, 0.0, 0.0, 0.0, 0.0, 0.0, 0.0, 0.0, 0.0, 0.0, 0.0, 0.0, 0.0, 0.0, 0.0, 0.0, 0.0, 0.0, 0.0, 0.0, 0.0, 0.0, 0.0, 0.0, 0.0, 0.0, 0.0, 0.0, 0.0, 0.0, 0.0, 0.0, 0.0, 0.0, 0.0, 0.0, 0.0, 0.0, 0.0, 0.0, 0.0, 0.0, 0.0, 0.0, 0.0, 0.0, 0.0, 0.0, 0.0, 0.0, 0.0, 0.0, 0.0, 0.0, 0.0, 0.0, 0.0, 0.0, 0.0, 0.0, 0.0, 0.0, 0.0, 0.0, 0.0, 0.0, 0.0, 0.0, 0.0, 0.0, 0.0, 0.0, 0.0, 0.0, 0.0, 0.0, 0.0, 0.0, 0.0, 0.0, 0.0, 0.0, 0.0, 0.0, 0.0, 0.0, 0.0, 0.0, 0.0, 0.0, 0.0, 0.0, 0.0, 0.0, 0.0, 0.0, 0.0, 0.0, 0.0, 0.0, 0.0, 0.0, 0.0, 0.0, 0.0, 0.0, 0.0, 0.0, 0.0, 0.0, 0.0, 0.0, 0.0, 0.0, 0.0, 0.0, 0.0, 0.0, 0.0, 0.0, 0.0, 0.0, 0.0, 0.0, 0.0, 0.0, 0.0, 0.0, 0.0, 0.0, 0.0, 0.0, 0.0, 0.0, 0.0, 0.0, 0.0, 0.0, 0.0, 0.0, 0.0, 0.0, 0.0, 0.0, 0.0, 0.0, 0.0, 0.0, 0.0, 0.0, 0.0, 0.0, 0.0, 0.0, 0.0, 0.0, 0.0, 0.0, 0.0, 0.0, 0.0, 0.0, 0.0, 0.0, 0.0, 0.0, 0.0, 0.0, 0.0, 0.0, 0.0, 0.0, 0.0, 0.0, 0.0, 0.0, 0.0, 0.0, 0.0, 0.0, 0.0, 0.0, 0.0, 0.0, 0.0, 0.0, 0.0, 0.0, 0.0, 0.0, 0.0, 0.0, 0.0, 0.0, 0.0, 0.0, 0.0, 0.0, 0.0, 0.0, 0.0, 0.0, 0.0, 0.0, 0.0, 0.0, 0.0, 0.0, 0.0, 0.0, 0.0, 0.0, 0.0, 0.0, 0.0, 0.0, 0.0, 0.0, 0.0, 0.0, 0.0, 0.0, 0.0, 0.0, 0.0, 0.0, 0.0, 0.0, 0.0, 0.0, 0.0, 0.0, 0.0, 0.0, 0.0, 0.0, 0.0, 0.0, 0.0, 0.0, 0.0, 0.0, 0.0, 0.0, 0.0, 0.0, 0.0, 0.0, 0.0, 0.0, 0.0, 0.0, 0.0, 0.0, 0.0, 0.0, 0.0, 0.0, 0.0, 0.0, 0.0, 0.0, 0.0, 0.0, 0.0, 0.0, 0.0, 0.0, 0.0, 0.0, 0.0, 0.0, 0.0, 0.0, 0.0, 0.0, 0.0, 0.0, 0.0, 0.0, 0.0, 0.0, 0.0, 0.0, 0.0, 0.0, 0.0, 0.0, 0.0, 0.0, 0.0, 0.0, 0.0, 0.0, 0.0, 0.0, 0.0, 0.0, 0.0, 0.0, 0.0, 0.0, 0.0, 0.0, 0.0, 0.0, 0.0, 0.0, 0.0, 0.0, 0.0, 0.0, 0.0, 0.0, 0.0, 0.0, 0.0, 0.0, 0.0, 0.9927, 0.04248, 0.9496, 0.04248, 0.9496, -0.0115, 0.2717, 0.04248, 0.3109, -0.0115, 0.3109, 0.04248, 0.002944, 0.1985, 0.04929, 0.135, 0.04929, 0.1985, 0.0, 0.0, 0.0, 0.0, 0.0, 0.0, 0.04929, 0.9288, 0.9401, 0.9288, 0.9401, 0.9796, 0.04929, 0.9796, 0.04929, 0.1985, 0.9401, 0.1985, 0.9401, 0.9288, 0.04929, 0.9288, 0.002944, 0.1985, 0.04929, 0.1985, 0.04929, 0.9288, 0.002944, 0.9288, 0.9401, 0.1985, 0.9865, 0.1985, 0.9865, 0.9288, 0.9401, 0.9288, 0.0, 0.0, 0.0, 0.0, 0.0, 0.0, 0.0, 0.0, 0.0, 0.0, 0.0, 0.0, 0.04929, 0.135, 0.9401, 0.135, 0.9401, 0.1985, 0.04929, 0.1985, 0.3109, 1.022, 0.2717, 0.9756, 0.3109, 0.9756, 0.0, 0.0, 0.0, 0.0, 0.0, 0.0, 0.0, 0.0, 0.0, 0.0, 0.0, 0.0, 0.0, 0.0, 0.0, 0.0, 0.0, 0.0, 0.0, 0.0, 0.0, 0.0, 0.0, 0.0, 0.0, 0.0, 0.0, 0.0, 0.0, 0.0, 0.0, 0.0, 0.0, 0.0, 0.0, 0.0, 0.0, 0.0, 0.9496, 1.022, 0.9496, 0.9756, 0.9927, 0.9756, 0.0, 0.0, 0.0, 0.0, 0.0, 0.0, 0.0, 0.0, 0.0, 0.0, 0.0, 0.0, 0.0, 0.0, 0.0, 0.0, 0.0, 0.0, 0.0, 0.0, 0.0, 0.0, 0.0, 0.0, 0.0, 0.0, 0.0, 0.0, 0.0, 0.0, 0.0, 0.0, 0.0, 0.0, 0.0, 0.0, 0.04929, 0.9796, 0.002944, 0.9288, 0.04929, 0.9288, 0.0, 0.0, 0.0, 0.0, 0.0, 0.0, 0.0, 0.0, 0.0, 0.0, 0.0, 0.0, 0.0, 0.0, 0.0, 0.0, 0.0, 0.0, 0.0, 0.0, 0.0, 0.0, 0.0, 0.0, 0.0, 0.0, 0.0, 0.0, 0.0, 0.0, 0.3109, 0.04248, 0.3109, -0.0115, 0.9496, -0.0115, 0.9496, 0.04248, 0.3109, 0.9756, 0.3109, 0.04248, 0.9496, 0.04248, 0.9496, 0.9756, 0.2717, 0.9756, 0.2717, 0.04248, 0.3109, 0.04248, 0.3109, 0.9756, 0.9496, 0.9756, 0.9496, 0.04248, 0.9927, 0.04248, 0.9927, 0.9756, 0.9401, 0.9796, 0.9401, 0.9288, 0.9865, 0.9288, 0.9401, 0.1985, 0.9401, 0.135, 0.9865, 0.1985, 0.3109, 1.022, 0.3109, 0.9756, 0.9496, 0.9756, 0.9496, 1.022, 0.0, 0.0, 0.0, 0.0, 0.0, 0.0, 0.0, 0.0, 0.0, 0.0, 0.0, 0.0, 0.0, 0.0, 0.0, 0.0, 0.0, 0.0, 0.0, 0.0, 0.0, 0.0, 0.0, 0.0, 0.0, 0.0, 0.0, 0.0, 0.0, 0.0, 0.0, 0.0, 0.0, 0.0, 0.0, 0.0, 0.0, 0.0, 0.0, 0.0, 0.0, 0.0, 0.0, 0.0, 0.0, 0.0, 0.0, 0.0, 0.0, 0.0, 0.0, 0.0, 0.0, 0.0, 0.0, 0.0, 0.0, 0.0, 0.0, 0.0, 0.0, 0.0, 0.0, 0.0, 0.0, 0.0, 0.0, 0.0, 0.0, 0.0, 0.0, 0.0, 0.0, 0.0, 0.0, 0.0, 0.0, 0.0, 0.0, 0.0, 0.0, 0.0, 0.0, 0.0, 0.0, 0.0, 0.0, 0.0, 0.0, 0.0, 0.0, 0.0, 0.0, 0.0, 0.0, 0.0, 0.0, 0.0, 0.0, 0.0, 0.0, 0.0, 0.0, 0.0, 0.0, 0.0, 0.0, 0.0, 0.0, 0.0, 0.0, 0.0, 0.0, 0.0, 0.0, 0.0, 0.0, 0.0, 0.0, 0.0, 0.0, 0.0, 0.0, 0.0, 0.0, 0.0, 0.0, 0.0, 0.0, 0.0, 0.0, 0.0, 0.0, 0.0, 0.0, 0.0, 0.0, 0.0, 0.0, 0.0, 0.0, 0.0, 0.0, 0.0, 0.0, 0.0, 0.0, 0.0, 0.0, 0.0, 0.0, 0.0, 0.0, 0.0, 0.0, 0.0, 0.0, 0.0, 0.0, 0.0, 0.0, 0.0, 0.0, 0.0, 0.0, 0.0, 0.0, 0.0, 0.0, 0.0, 0.0, 0.0, 0.0, 0.0, 0.0, 0.0, 0.0, 0.0, 0.0, 0.0, 0.0, 0.0, 0.0, 0.0, 0.0, 0.0, 0.0, 0.0, 0.0, 0.0, 0.0, 0.0, 0.0, 0.0, 0.0, 0.0, 0.0, 0.0, 0.0, 0.0, 0.0, 0.0, 0.0, 0.0, 0.0, 0.0, 0.0, 0.0, 0.0, 0.0, 0.0, 0.0, 0.0, 0.0, 0.0, 0.0, 0.0, 0.0, 0.0, 0.0, 0.0, 0.0, 0.0, 0.0, 0.0, 0.0, 0.0, 0.0, 0.0, 0.0, 0.0, 0.0, 0.0, 0.0, 0.0, 0.0, 0.0, 0.0, 0.0, 0.0, 0.0, 0.0, 0.0, 0.0, 0.0, 0.0, 0.0, 0.0, 0.0, 0.0, 0.0, 0.0, 0.0, 0.0, 0.0, 0.0, 0.0, 0.0, 0.0, 0.0, 0.0, 0.0, 0.0, 0.0, 0.0, 0.0, 0.0, 0.0, 0.0, 0.0, 0.0, 0.0, 0.0, 0.0, 0.0, 0.0, 0.0, 0.0, 0.0, 0.0, 0.0, 0.0, 0.0, 0.0, 0.0, 0.0, 0.0, 0.0, 0.0, 0.0, 0.0, 0.0, 0.0, 0.0, 0.0, 0.0, 0.0, 0.0, 0.0, 0.0, 0.0, 0.0, 0.0, 0.0, 0.0, 0.0, 0.0, 0.0, 0.0, 0.0, 0.0, 0.0, 0.0, 0.0, 0.0, 0.0, 0.0, 0.0, 0.0, 0.0, 0.0, 0.0, 0.0, 0.0, 0.0, 0.0, 0.0, 0.0, 0.0, 0.0, 0.0, 0.0, 0.0, 0.0, 0.0, 0.0, 0.0, 0.0, 0.0, 0.0, 0.0, 0.0, 0.0, 0.0, 0.0, 0.0, 0.0, 0.0, 0.0, 0.0, 0.0, 0.0, 0.0, 0.0, 0.0, 0.0, 0.0, 0.0, 0.0, 0.0, 0.0, 0.0, 0.0, 0.0, 0.0, 0.0, 0.0, 0.0, 0.0, 0.0, 0.0, 0.0, 0.0, 0.0, 0.0, 0.0, 0.0, 0.0, 0.0, 0.0, 0.0, 0.0, 0.0, 0.0, 0.0, 0.0, 0.0, 0.0, 0.0, 0.0, 0.0, 0.0, 0.0, 0.0])
me_cube_001.materials.append(mat_material)
me_cube_001.materials.append(mat_material_003)
me_cube_001.materials.append(mat_material_001)
me_cube_001.materials.append(mat_material_006)
me_cube_001.materials.append(mat_material_007)
me_cube_001.materials.append(mat_material_008)
me_cube_001.materials.append(mat_material_009)
me_cube_001.use_remesh_preserve_volume = False
me_cube_001.use_remesh_preserve_attributes = False
me_cube_001.use_mirror_vertex_groups = False
me_cube_001.update()
me_cube = bpy.data.meshes.new('Cube')
me_cube.from_pydata([(0.0, 1.0, -1.0), (0.0, -1.077, -1.048), (-1.577, -1.204, -1.098), (-1.844, 1.059, -1.0), (4.768e-07, 1.0, 1.0), (-6.557e-07, -1.077, 1.025), (-1.577, -1.2, 1.0), (-1.844, 1.059, 1.0), (4.768e-07, 1.0, 1.249), (-6.557e-07, -1.0, 1.111), (-1.844, 1.059, 1.224), (-1.577, -1.123, 1.086), (0.0, 1.0, -1.132), (0.0, -1.0, -1.132), (-1.84, 1.06, -1.181), (-1.573, -1.122, -1.181), (-2.227, -1.09, -1.131), (-2.515, 0.9691, -1.089), (-2.248, -1.09, 0.9113), (-2.515, 0.9691, 0.9113), (-2.248, -1.013, 0.9972), (-2.515, 0.9691, 1.136), (-2.24, -1.012, -1.227), (-2.511, 0.9697, -1.27), (-2.29, -0.9751, -1.133), (-2.559, 0.9631, -1.133), (-2.29, -0.9751, 0.867), (-2.559, 0.9631, 0.867), (-2.29, -0.9751, 0.9529), (-2.559, 0.9631, 1.091), (-2.281, -0.9732, -1.197), (-2.559, 0.9631, -1.265), (-2.663, 2.063, 0.9113), (-1.991, 2.154, 1.0), (-1.991, 2.154, -1.0), (-2.663, 2.063, -1.089), (-1.991, 2.154, 1.224), (-1.987, 2.154, -1.181), (-2.663, 2.063, 1.136), (-2.658, 2.064, -1.27), (-2.707, 2.057, -1.133), (-2.707, 2.057, 0.867), (-2.707, 2.057, 1.091), (-2.707, 2.057, -1.265), (-0.7542, 1.024, -1.0), (-0.6502, -1.178, -1.064), (-0.7542, 1.024, 1.0), (-0.6504, -1.175, 1.025), (-0.7542, 1.024, 1.249), (-0.6504, -1.098, 1.111), (-0.7524, 1.025, -1.152), (-0.6486, -1.098, -1.152), (-0.5256, 0.1392, -0.7046), (-1.287, 0.1403, -0.7046), (0.0005707, 0.1388, -0.7046), (0.0005711, 0.1388, 0.6912), (-1.755, 0.1419, 0.6293), (-1.287, 0.1403, 0.6912), (-0.5256, 0.1392, 0.6912), (-1.755, 0.1419, -0.7665), (-0.9, 0.1403, -0.5508), (-1.088, 0.1403, -0.5176), (-1.254, 0.1403, -0.422), (-1.377, 0.1403, -0.2754), (-1.442, 0.1403, -0.09565), (-1.442, 0.1403, 0.09565), (-1.377, 0.1403, 0.2754), (-1.254, 0.1403, 0.422), (-1.088, 0.1403, 0.5176), (-0.9, 0.1403, 0.5508), (-0.7116, 0.1403, 0.5176), (-0.5459, 0.1403, 0.422), (-0.423, 0.1403, 0.2754), (-0.3575, 0.1403, 0.09565), (-0.3575, 0.1403, -0.09565), (-0.423, 0.1403, -0.2754), (-0.5459, 0.1403, -0.422), (-0.7116, 0.1403, -0.5176), (-0.9, 0.1918, -0.5934), (-1.104, 0.1918, -0.5574), (-1.283, 0.1918, -0.454), (-1.416, 0.1918, -0.2955), (-1.487, 0.1918, -0.101), (-1.487, 0.1918, 0.1059), (-1.416, 0.1918, 0.3004), (-1.283, 0.1918, 0.4589), (-1.104, 0.1918, 0.5624), (-0.9, 0.1918, 0.5983), (-0.6962, 0.1918, 0.5624), (-0.517, 0.1918, 0.4589), (-0.384, 0.1918, 0.3004), (-0.3132, 0.1918, 0.1059), (-0.3132, 0.1918, -0.101), (-0.384, 0.1918, -0.2955), (-0.517, 0.1918, -0.454), (-0.6962, 0.1918, -0.5574), (-0.9, 0.1918, -0.5371), (-1.085, 0.1918, -0.5046), (-1.247, 0.1918, -0.4109), (-1.367, 0.1918, -0.2673), (-1.431, 0.1918, -0.09124), (-1.431, 0.1918, 0.09615), (-1.367, 0.1918, 0.2722), (-1.247, 0.1918, 0.4158), (-1.085, 0.1918, 0.5095), (-0.9, 0.1918, 0.542), (-0.7155, 0.1918, 0.5095), (-0.5532, 0.1918, 0.4158), (-0.4327, 0.1918, 0.2722), (-0.3686, 0.1918, 0.09615), (-0.3686, 0.1918, -0.09124), (-0.4327, 0.1918, -0.2673), (-0.5532, 0.1918, -0.4109), (-0.7155, 0.1918, -0.5046), (-0.9, -0.1022, -0.4964), (-1.071, -0.1022, -0.4663), (-1.221, -0.1022, -0.3797), (-1.332, -0.1022, -0.2469), (-1.391, -0.1022, -0.08416), (-1.391, -0.1022, 0.08907), (-1.332, -0.1022, 0.2519), (-1.221, -0.1022, 0.3846), (-1.071, -0.1022, 0.4712), (-0.9, -0.1022, 0.5013), (-0.7294, -0.1022, 0.4712), (-0.5794, -0.1022, 0.3846), (-0.468, -0.1022, 0.2519), (-0.4088, -0.1022, 0.08907), (-0.4088, -0.1022, -0.08416), (-0.468, -0.1022, -0.2469), (-0.5794, -0.1022, -0.3797), (-0.7294, -0.1022, -0.4663), (-0.9, -0.2022, -0.4964), (-1.071, -0.2022, -0.4663), (-1.221, -0.2022, -0.3797), (-1.332, -0.2022, -0.2469), (-1.391, -0.2022, -0.08416), (-1.391, -0.2022, 0.08907), (-1.332, -0.2022, 0.2519), (-1.221, -0.2022, 0.3846), (-1.071, -0.2022, 0.4712), (-0.9, -0.2022, 0.5013), (-0.7294, -0.2022, 0.4712), (-0.5794, -0.2022, 0.3846), (-0.468, -0.2022, 0.2519), (-0.4088, -0.2022, 0.08907), (-0.4088, -0.2022, -0.08416), (-0.468, -0.2022, -0.2469), (-0.5794, -0.2022, -0.3797), (-0.7294, -0.2022, -0.4663), (-2.563, 0.8729, 0.417), (-2.56, 0.8494, 0.2828), (-2.551, 0.7819, 0.1648), (-2.538, 0.6784, 0.0772), (-2.521, 0.5515, 0.0306), (-2.503, 0.4164, 0.0306), (-2.486, 0.2894, 0.0772), (-2.473, 0.1859, 0.1648), (-2.464, 0.1184, 0.2828), (-2.461, 0.09492, 0.417), (-2.464, 0.1184, 0.5512), (-2.473, 0.1859, 0.6692), (-2.486, 0.2894, 0.7568), (-2.503, 0.4164, 0.8034), (-2.521, 0.5515, 0.8034), (-2.538, 0.6784, 0.7568), (-2.551, 0.7819, 0.6692), (-2.56, 0.8494, 0.5512), (-2.611, 0.8763, 0.417), (-2.611, 0.8526, 0.2828), (-2.611, 0.7845, 0.1648), (-2.611, 0.6801, 0.0772), (-2.611, 0.552, 0.0306), (-2.611, 0.4158, 0.0306), (-2.612, 0.2877, 0.0772), (-2.612, 0.1834, 0.1648), (-2.612, 0.1152, 0.2828), (-2.612, 0.09156, 0.417), (-2.612, 0.1152, 0.5512), (-2.612, 0.1834, 0.6692), (-2.612, 0.2877, 0.7568), (-2.611, 0.4158, 0.8034), (-2.611, 0.552, 0.8034), (-2.611, 0.6801, 0.7568), (-2.611, 0.7845, 0.6692), (-2.611, 0.8526, 0.5512), (-2.637, 0.7622, 0.417), (-2.637, 0.7458, 0.3236), (-2.637, 0.6983, 0.2414), (-2.637, 0.6257, 0.1805), (-2.637, 0.5366, 0.148), (-2.637, 0.4417, 0.148), (-2.638, 0.3526, 0.1805), (-2.638, 0.2799, 0.2414), (-2.638, 0.2325, 0.3236), (-2.638, 0.216, 0.417), (-2.638, 0.2325, 0.5104), (-2.638, 0.2799, 0.5925), (-2.638, 0.3526, 0.6535), (-2.637, 0.4417, 0.686), (-2.637, 0.5366, 0.686), (-2.637, 0.6257, 0.6535), (-2.637, 0.6983, 0.5925), (-2.637, 0.7458, 0.5104), (-2.737, 0.7622, 0.417), (-2.737, 0.7458, 0.3236), (-2.737, 0.6983, 0.2414), (-2.737, 0.6257, 0.1805), (-2.737, 0.5366, 0.148), (-2.737, 0.4417, 0.148), (-2.738, 0.3526, 0.1805), (-2.738, 0.2799, 0.2414), (-2.738, 0.2325, 0.3236), (-2.738, 0.216, 0.417), (-2.738, 0.2325, 0.5104), (-2.738, 0.2799, 0.5925), (-2.738, 0.3526, 0.6535), (-2.737, 0.4417, 0.686), (-2.737, 0.5366, 0.686), (-2.737, 0.6257, 0.6535), (-2.737, 0.6983, 0.5925), (-2.737, 0.7458, 0.5104), (-2.758, 0.7219, 0.417), (-2.758, 0.7078, 0.3374), (-2.758, 0.6674, 0.2674), (-2.758, 0.6055, 0.2154), (-2.758, 0.5295, 0.1878), (-2.758, 0.4487, 0.1878), (-2.758, 0.3727, 0.2154), (-2.759, 0.3108, 0.2674), (-2.759, 0.2704, 0.3374), (-2.759, 0.2564, 0.417), (-2.759, 0.2704, 0.4966), (-2.759, 0.3108, 0.5666), (-2.758, 0.3727, 0.6186), (-2.758, 0.4487, 0.6462), (-2.758, 0.5295, 0.6462), (-2.758, 0.6055, 0.6186), (-2.758, 0.6674, 0.5666), (-2.758, 0.7078, 0.4966), (-2.706, 0.7219, 0.417), (-2.706, 0.7078, 0.3374), (-2.706, 0.6674, 0.2674), (-2.706, 0.6055, 0.2154), (-2.706, 0.5295, 0.1878), (-2.706, 0.4487, 0.1878), (-2.706, 0.3727, 0.2154), (-2.706, 0.3108, 0.2674), (-2.706, 0.2704, 0.3374), (-2.707, 0.2564, 0.417), (-2.706, 0.2704, 0.4966), (-2.706, 0.3108, 0.5666), (-2.706, 0.3727, 0.6186), (-2.706, 0.4487, 0.6462), (-2.706, 0.5295, 0.6462), (-2.706, 0.6055, 0.6186), (-2.706, 0.6674, 0.5666), (-2.706, 0.7078, 0.4966), (-2.637, 0.8786, 1.626), (-2.637, 0.7837, 1.626), (-2.637, 0.9677, 1.593), (-2.637, 1.04, 1.532), (-2.737, 0.8786, 1.626), (-2.737, 0.7837, 1.626), (-2.737, 0.9677, 1.593), (-2.737, 1.04, 1.532), (-2.649, 1.034, 2.02), (-2.649, 0.9609, 2.02), (-2.649, 1.102, 1.995), (-2.649, 1.158, 1.948), (-2.726, 1.034, 2.02), (-2.726, 0.9609, 2.02), (-2.726, 1.102, 1.995), (-2.725, 1.158, 1.948), (-2.66, 1.153, 2.316), (-2.66, 1.102, 2.316), (-2.66, 1.201, 2.299), (-2.66, 1.24, 2.266), (-2.714, 1.153, 2.316), (-2.714, 1.102, 2.316), (-2.714, 1.201, 2.299), (-2.714, 1.24, 2.266), (-2.675, 2.063, -0.8345), (-2.675, 2.063, 0.6712), (-2.708, 2.058, -0.8679), (-2.708, 2.058, 0.6378), (-2.745, 2.582, -0.7889), (-2.745, 2.582, 0.6235), (-2.778, 2.578, -0.8202), (-2.778, 2.578, 0.5922), (-2.599, 3.491, -0.7217), (-2.599, 3.491, 0.5533), (-2.632, 3.487, -0.7499), (-2.632, 3.487, 0.525), (-2.285, 4.191, -0.6266), (-2.285, 4.191, 0.4539), (-2.318, 4.186, -0.6505), (-2.318, 4.186, 0.4299), (-1.773, 4.664, -0.5527), (-1.773, 4.664, 0.3766), (-1.813, 4.669, -0.5733), (-1.813, 4.669, 0.356), (-1.226, 4.97, -0.4838), (-1.226, 4.97, 0.3046), (-1.24, 4.999, -0.5013), (-1.24, 4.999, 0.2871), (-0.7474, 5.09, -0.4838), (-0.7474, 5.09, 0.3046), (-0.7545, 5.116, -0.5013), (-0.7545, 5.116, 0.2871), (-0.2398, 5.177, -0.4838), (-0.2398, 5.177, 0.3046), (-0.2465, 5.2, -0.5013), (-0.2465, 5.2, 0.2871), (-0.2323, 5.141, -0.6213), (-0.2323, 5.141, 0.5829), (-0.2365, 5.219, -0.6596), (-0.2365, 5.219, 0.5447), (-0.0004923, 5.147, -0.6213), (-0.000493, 5.147, 0.5829), (-0.0004062, 5.226, -0.6596), (-0.0004067, 5.226, 0.5447), (-0.2082, 5.22, -0.5526), (-0.2082, 5.22, 0.4377), (-0.02874, 5.225, -0.5526), (-0.02874, 5.225, 0.4377), (-0.02874, 5.225, -0.3185), (-0.2082, 5.22, -0.3185), (-0.2082, 5.22, 0.2156), (-0.02874, 5.225, 0.2156), (-0.2072, 5.185, 0.2156), (-0.2072, 5.185, 0.4377), (-0.02774, 5.19, 0.2156), (-0.02774, 5.19, 0.4377), (-0.2072, 5.185, -0.5526), (-0.02774, 5.19, -0.5526), (-0.02774, 5.19, -0.3185), (-0.2072, 5.185, -0.3185), (-1.577, -1.201, 0.2185), (-1.577, -1.2, 0.8595), (-1.938, -1.141, 0.8591), (-1.938, -1.142, 0.2185), (-0.7862, -1.185, 0.2185), (-0.7862, -1.184, 0.8585), (-1.576, -1.183, 0.2185), (-1.576, -1.181, 0.8595), (-1.937, -1.122, 0.8591), (-1.937, -1.124, 0.2185), (-0.785, -1.167, 0.2185), (-0.785, -1.166, 0.8585), (-1.577, -1.204, -0.9008), (-1.577, -1.203, -0.3099), (-1.834, -1.157, -0.3099), (-1.834, -1.159, -0.9008), (-1.572, -1.176, -0.9065), (-1.572, -1.174, -0.3156), (-1.829, -1.129, -0.3156), (-1.829, -1.13, -0.9065), (-2.559, 0.9631, 0.1482), (-2.707, 2.057, 0.1482), (-2.562, 0.8645, 0.3688), (-2.611, 0.8677, 0.3688), (-2.637, 0.7563, 0.3834), (-2.737, 0.7563, 0.3834), (-2.758, 0.7168, 0.3884), (-2.706, 0.7168, 0.3884), (-2.708, 2.058, -0.1033), (-2.778, 2.578, -0.1154), (-2.632, 3.487, -0.1332), (-2.318, 4.186, 0.04163), (-1.813, 4.669, 0.02205), (-1.24, 4.999, 0.003797), (-0.7545, 5.116, 0.003797), (-0.2465, 5.2, 0.003797), (-0.2365, 5.219, 0.1119), (-2.559, 0.9631, 0.08998), (-2.707, 2.057, 0.08998), (-2.562, 0.8638, 0.3649), (-2.611, 0.8671, 0.3649), (-2.637, 0.7558, 0.3807), (-2.737, 0.7558, 0.3807), (-2.758, 0.7164, 0.3861), (-2.706, 0.7164, 0.3861), (-2.708, 2.058, -0.1471), (-2.778, 2.578, -0.1565), (-2.632, 3.487, -0.1703), (-2.318, 4.186, 0.01017), (-1.813, 4.669, -0.005015), (-1.24, 4.999, -0.01916), (-0.7545, 5.116, -0.01916), (-0.2465, 5.2, -0.01916), (-0.2365, 5.219, 0.07683)], [], [(0, 1, 13, 12), (6, 11, 20, 18), (48, 10, 11, 49), (45, 47, 6, 339, 343, 342, 338, 351, 350, 2), (15, 2, 16, 22), (7, 46, 58, 57), (46, 7, 10, 48), (47, 5, 9, 49), (5, 4, 8, 9), (50, 51, 15, 14), (46, 4, 55, 58), (45, 2, 15, 51), (44, 0, 12, 50), (14, 23, 39, 37), (16, 18, 26, 24), (18, 20, 28, 26), (14, 15, 22, 23), (31, 25, 40, 43), (2, 350, 353, 352, 351, 338, 341, 340, 339, 6, 18, 16), (17, 3, 34, 35), (11, 10, 21, 20), (27, 26, 28, 29), (24, 25, 31, 30), (23, 31, 43, 39), (20, 21, 29, 28), (29, 21, 38, 42), (22, 16, 24, 30), (23, 22, 30, 31), (35, 39, 43, 40), (36, 33, 32, 38), (34, 37, 39, 35), (38, 32, 41, 42), (32, 35, 282, 283), (7, 19, 32, 33), (358, 27, 41, 359), (3, 14, 37, 34), (21, 10, 36, 38), (27, 29, 42, 41), (19, 17, 35, 32), (10, 7, 33, 36), (3, 44, 50, 14), (1, 45, 51, 13), (12, 13, 51, 50), (6, 47, 49, 11), (4, 46, 48, 8), (3, 17, 59, 53), (1, 5, 47, 45), (8, 48, 49, 9), (62, 53, 59, 64, 63), (54, 52, 76, 75, 74), (76, 52, 53, 62, 61, 60, 77), (0, 44, 52, 54), (19, 7, 57, 56), (44, 3, 53, 52), (17, 19, 56, 59), (67, 57, 58, 71, 70, 69, 68), (56, 57, 67, 66, 65), (58, 55, 73, 72, 71), (55, 54, 74, 73), (59, 56, 65, 64), (69, 70, 88, 87), (62, 63, 81, 80), (77, 60, 78, 95), (70, 71, 89, 88), (63, 64, 82, 81), (71, 72, 90, 89), (64, 65, 83, 82), (72, 73, 91, 90), (65, 66, 84, 83), (73, 74, 92, 91), (66, 67, 85, 84), (74, 75, 93, 92), (67, 68, 86, 85), (60, 61, 79, 78), (75, 76, 94, 93), (68, 69, 87, 86), (61, 62, 80, 79), (76, 77, 95, 94), (78, 79, 97, 96), (93, 94, 112, 111), (86, 87, 105, 104), (79, 80, 98, 97), (94, 95, 113, 112), (87, 88, 106, 105), (80, 81, 99, 98), (95, 78, 96, 113), (88, 89, 107, 106), (81, 82, 100, 99), (89, 90, 108, 107), (82, 83, 101, 100), (90, 91, 109, 108), (83, 84, 102, 101), (91, 92, 110, 109), (84, 85, 103, 102), (92, 93, 111, 110), (85, 86, 104, 103), (97, 98, 116, 115), (112, 113, 131, 130), (105, 106, 124, 123), (98, 99, 117, 116), (113, 96, 114, 131), (106, 107, 125, 124), (99, 100, 118, 117), (107, 108, 126, 125), (100, 101, 119, 118), (108, 109, 127, 126), (101, 102, 120, 119), (109, 110, 128, 127), (102, 103, 121, 120), (110, 111, 129, 128), (103, 104, 122, 121), (96, 97, 115, 114), (111, 112, 130, 129), (104, 105, 123, 122), (116, 117, 135, 134), (131, 114, 132, 149), (124, 125, 143, 142), (117, 118, 136, 135), (125, 126, 144, 143), (118, 119, 137, 136), (126, 127, 145, 144), (119, 120, 138, 137), (127, 128, 146, 145), (120, 121, 139, 138), (128, 129, 147, 146), (121, 122, 140, 139), (114, 115, 133, 132), (129, 130, 148, 147), (122, 123, 141, 140), (115, 116, 134, 133), (130, 131, 149, 148), (123, 124, 142, 141), (133, 134, 135, 136, 137, 138, 139, 140, 141, 142, 143, 144, 145, 146, 147, 148, 149, 132), (165, 27, 166), (166, 27, 167), (165, 164, 27), (26, 27, 164, 163), (167, 27, 150), (222, 364, 381, 382, 365, 240), (151, 25, 152), (152, 25, 153), (153, 25, 154), (154, 25, 155), (155, 25, 156), (163, 162, 26), (161, 26, 162), (160, 26, 161), (159, 26, 160), (158, 26, 159), (157, 156, 24), (157, 24, 158), (24, 156, 25), (24, 26, 158), (163, 164, 182, 181), (156, 157, 175, 174), (164, 165, 183, 182), (157, 158, 176, 175), (377, 151, 169, 378), (165, 166, 184, 183), (158, 159, 177, 176), (151, 152, 170, 169), (166, 167, 185, 184), (159, 160, 178, 177), (152, 153, 171, 170), (167, 150, 168, 185), (160, 161, 179, 178), (153, 154, 172, 171), (161, 162, 180, 179), (154, 155, 173, 172), (162, 163, 181, 180), (155, 156, 174, 173), (180, 181, 199, 198), (173, 174, 192, 191), (181, 182, 200, 199), (174, 175, 193, 192), (182, 183, 201, 200), (175, 176, 194, 193), (378, 169, 187, 379), (183, 184, 202, 201), (176, 177, 195, 194), (169, 170, 188, 187), (184, 185, 203, 202), (177, 178, 196, 195), (170, 171, 189, 188), (185, 168, 186, 203), (178, 179, 197, 196), (171, 172, 190, 189), (179, 180, 198, 197), (172, 173, 191, 190), (220, 219, 264, 265), (192, 193, 211, 210), (202, 220, 265, 261), (193, 194, 212, 211), (379, 187, 205, 380), (217, 199, 259, 263), (194, 195, 213, 212), (187, 188, 206, 205), (202, 203, 221, 220), (195, 196, 214, 213), (188, 189, 207, 206), (203, 186, 204, 221), (196, 197, 215, 214), (189, 190, 208, 207), (197, 198, 216, 215), (190, 191, 209, 208), (198, 199, 217, 216), (191, 192, 210, 209), (218, 219, 237, 236), (211, 212, 230, 229), (380, 205, 223, 381), (219, 220, 238, 237), (212, 213, 231, 230), (205, 206, 224, 223), (220, 221, 239, 238), (213, 214, 232, 231), (206, 207, 225, 224), (221, 204, 222, 239), (214, 215, 233, 232), (207, 208, 226, 225), (215, 216, 234, 233), (208, 209, 227, 226), (216, 217, 235, 234), (209, 210, 228, 227), (217, 218, 236, 235), (210, 211, 229, 228), (237, 238, 256, 255), (230, 231, 249, 248), (223, 224, 242, 241), (238, 239, 257, 256), (231, 232, 250, 249), (224, 225, 243, 242), (239, 222, 240, 257), (232, 233, 251, 250), (225, 226, 244, 243), (233, 234, 252, 251), (226, 227, 245, 244), (234, 235, 253, 252), (227, 228, 246, 245), (235, 236, 254, 253), (228, 229, 247, 246), (236, 237, 255, 254), (229, 230, 248, 247), (381, 223, 241, 382), (241, 242, 243, 244, 245, 246, 247, 248, 249, 250, 251, 252, 253, 254, 255, 256, 257, 240, 365, 382), (259, 258, 266, 267), (260, 261, 269, 268), (264, 262, 270, 272), (218, 217, 263, 262), (200, 201, 260, 258), (219, 218, 262, 264), (201, 202, 261, 260), (199, 200, 258, 259), (266, 268, 276, 274), (270, 271, 279, 278), (273, 272, 280, 281), (261, 265, 273, 269), (263, 259, 267, 271), (265, 264, 272, 273), (262, 263, 271, 270), (258, 260, 268, 266), (275, 274, 278, 279), (274, 276, 280, 278), (276, 277, 281, 280), (272, 270, 278, 280), (268, 269, 277, 276), (267, 266, 274, 275), (269, 273, 281, 277), (271, 267, 275, 279), (282, 284, 288, 286), (35, 40, 284, 282), (359, 41, 285, 366), (41, 32, 283, 285), (289, 287, 291, 293), (283, 282, 286, 287), (285, 283, 287, 289), (366, 285, 289, 367), (368, 293, 297, 369), (367, 289, 293, 368), (286, 288, 292, 290), (287, 286, 290, 291), (294, 296, 300, 298), (290, 292, 296, 294), (291, 290, 294, 295), (293, 291, 295, 297), (301, 299, 303, 305), (295, 294, 298, 299), (297, 295, 299, 301), (369, 297, 301, 370), (302, 304, 308, 306), (370, 301, 305, 371), (298, 300, 304, 302), (299, 298, 302, 303), (306, 308, 312, 310), (303, 302, 306, 307), (305, 303, 307, 309), (371, 305, 309, 372), (313, 311, 315, 317), (307, 306, 310, 311), (309, 307, 311, 313), (372, 309, 313, 373), (314, 316, 320, 318), (373, 313, 317, 374), (310, 312, 316, 314), (311, 310, 314, 315), (319, 318, 320, 321), (315, 314, 318, 319), (317, 315, 319, 321), (317, 321, 325, 323), (324, 322, 334, 335), (321, 320, 324, 326, 329, 325), (316, 391, 374, 317, 323, 328, 327, 322), (320, 316, 322, 324), (326, 327, 328, 329), (329, 328, 330, 332), (334, 337, 336, 335), (332, 330, 331, 333), (328, 323, 331, 330), (322, 327, 337, 334), (323, 325, 333, 331), (325, 329, 332, 333), (327, 326, 336, 337), (326, 324, 335, 336), (341, 338, 344, 347), (338, 342, 348, 344), (345, 346, 347, 344), (344, 348, 349, 345), (342, 343, 349, 348), (339, 340, 346, 345), (340, 341, 347, 346), (343, 339, 345, 349), (355, 356, 357, 354), (352, 353, 357, 356), (350, 351, 355, 354), (353, 350, 354, 357), (351, 352, 356, 355), (390, 373, 374, 391), (389, 372, 373, 390), (388, 371, 372, 389), (387, 370, 371, 388), (386, 369, 370, 387), (384, 367, 368, 385), (385, 368, 369, 386), (383, 366, 367, 384), (376, 359, 366, 383), (186, 362, 379, 380, 363, 204), (168, 361, 378, 379, 362, 186), (150, 360, 377, 378, 361, 168), (375, 25, 151, 377, 360, 150, 27, 358), (375, 358, 359, 376), (25, 375, 376, 40), (40, 376, 383, 284), (284, 383, 384, 288), (292, 385, 386, 296), (288, 384, 385, 292), (296, 386, 387, 300), (300, 387, 388, 304), (304, 388, 389, 308), (308, 389, 390, 312), (312, 390, 391, 316), (204, 363, 380, 381, 364, 222)])
me_cube.polygons.foreach_set('material_index', [0, 3, 0, 0, 3, 4, 3, 3, 0, 0, 4, 3, 3, 0, 3, 3, 0, 3, 0, 4, 0, 0, 3, 3, 3, 3, 3, 3, 3, 3, 3, 3, 0, 4, 0, 3, 0, 0, 4, 3, 3, 3, 0, 3, 3, 4, 0, 0, 4, 4, 4, 4, 4, 4, 4, 4, 4, 4, 4, 4, 1, 1, 1, 1, 1, 1, 1, 1, 1, 1, 1, 1, 1, 1, 1, 1, 1, 1, 1, 1, 1, 1, 1, 1, 1, 1, 1, 1, 1, 1, 1, 1, 1, 1, 1, 1, 1, 1, 1, 1, 1, 1, 1, 1, 1, 1, 1, 1, 1, 1, 1, 1, 1, 1, 4, 4, 4, 4, 4, 4, 4, 4, 4, 4, 4, 4, 4, 4, 4, 4, 4, 4, 5, 4, 4, 0, 0, 0, 1, 0, 4, 4, 0, 0, 0, 0, 4, 4, 0, 4, 4, 0, 0, 3, 3, 3, 3, 3, 3, 3, 3, 3, 3, 3, 3, 3, 3, 3, 3, 3, 3, 0, 0, 0, 4, 0, 4, 0, 4, 0, 0, 4, 4, 4, 0, 4, 4, 0, 0, 1, 1, 1, 1, 1, 1, 1, 1, 1, 1, 1, 1, 1, 1, 1, 1, 1, 1, 1, 1, 1, 1, 1, 1, 1, 1, 1, 1, 1, 1, 1, 1, 1, 1, 1, 1, 1, 1, 1, 1, 1, 1, 1, 1, 1, 1, 1, 1, 1, 1, 1, 1, 1, 1, 2, 1, 1, 1, 1, 1, 1, 1, 1, 1, 1, 1, 1, 1, 1, 1, 1, 1, 1, 1, 1, 1, 1, 1, 1, 1, 3, 0, 3, 1, 1, 1, 1, 1, 1, 1, 1, 1, 1, 1, 1, 1, 1, 1, 1, 1, 1, 1, 1, 1, 1, 1, 1, 4, 1, 1, 1, 0, 4, 4, 4, 0, 4, 4, 4, 4, 4, 4, 4, 4, 4, 2, 2, 4, 4, 0, 4, 0, 4, 0, 0, 1, 1, 0, 0, 0, 0, 1, 0, 0, 0, 0, 4, 2, 2, 2, 2, 2, 2, 2, 0, 1, 0, 3, 0, 0, 0, 0, 1, 1, 1, 1, 1, 1, 1, 4, 1])
me_cube.materials.append(mat_material)
me_cube.materials.append(mat_material_001)
me_cube.materials.append(mat_material_002)
me_cube.materials.append(mat_material_003)
me_cube.materials.append(mat_material_004)
me_cube.materials.append(mat_material_005)
me_cube.use_remesh_preserve_volume = False
me_cube.use_remesh_preserve_attributes = False
me_cube.use_mirror_vertex_groups = False
me_cube.update()
arm_armature = bpy.data.armatures.new('Armature')  # bones are not reproduced

# ---- objects
ob_plane = bpy.data.objects.new('Plane', me_plane)
ob_armature = bpy.data.objects.new('Armature', arm_armature)
ob_cube_001 = bpy.data.objects.new('Cube.001', me_cube_001)
ob_cube = bpy.data.objects.new('Cube', me_cube)
ob_lamp = bpy.data.objects.new('Lamp', light_lamp)
ob_camera = bpy.data.objects.new('Camera', cam_camera)

# ---- transforms, parenting, visibility, modifiers, constraints
ob_plane.location = (10.19, 3.783, -0.2438)
ob_plane.scale = (64.87, 30.81, 30.81)
ob_plane.lineart.crease_threshold = 0.0
_m = ob_plane.modifiers.new('Subsurf', 'SUBSURF')
_m.uv_smooth = 'PRESERVE_CORNERS'
_m.quality = 2
_m.show_only_control_edges = False
ob_armature.location = (12.32, 2.862, 0.4311)
ob_armature.lineart.crease_threshold = 0.0
ob_cube_001.parent = ob_armature
ob_cube_001.matrix_parent_inverse = Matrix(((1.0, 0.0, 0.0, -12.32), (0.0, 1.0, 0.0, -2.862), (0.0, 0.0, 1.0, -0.4311), (0.0, 0.0, 0.0, 1.0)))
ob_cube_001.location = (12.04, 0.1887, -0.0672)
ob_cube_001.lineart.crease_threshold = 0.0
_vg = ob_cube_001.vertex_groups.new(name='Bone')
for _i, _w in zip([0, 1, 2, 3, 4, 5, 6, 7, 8, 9, 10, 11, 12, 13, 14, 15, 16, 17, 18, 19, 20, 21, 22, 23, 24, 25, 26, 27, 28, 29, 30, 31, 32, 33, 34, 35, 36, 37, 38, 39, 40, 41, 42, 43, 44, 45, 46, 47, 48, 49, 50, 51, 52, 53, 54, 55, 56, 57, 58, 59, 60, 61, 62, 63, 64, 65, 66, 67, 68, 69, 70, 71, 72, 73, 74, 75, 76, 77, 78, 79, 80, 81, 82, 83, 84, 85, 86, 87, 88, 89, 90, 91, 92, 93, 94, 95, 96, 97, 98, 99, 100, 101, 102, 103, 104, 105, 106, 107, 108, 109, 110, 111, 112, 113, 114, 115, 116, 117, 118, 119, 120, 121, 122, 123, 124, 125, 126, 127, 128, 129, 130, 131, 132, 133, 134, 135, 136, 137, 138, 139, 140, 141, 142, 143, 144, 145, 146, 147, 148, 149, 150, 151, 152, 153, 154, 155, 156, 157, 158, 159, 160, 161, 162, 163, 164, 165, 166, 167, 168, 169, 170, 171, 172, 173, 174, 175, 176, 177, 178, 179, 180, 181, 182, 183, 184, 185, 186, 187, 188, 189, 190, 191, 192, 193, 194, 195, 196, 197, 198, 199, 200, 201, 202, 203, 204, 205, 206, 207, 208, 209, 210, 211, 212, 213, 214, 215, 216, 281, 282, 283, 284, 285, 286, 287, 288, 289, 290, 291, 292, 311, 312, 313, 314, 315, 316], [0.9986, 0.9994, 0.9919, 0.9992, 0.9984, 0.9995, 0.9863, 0.9994, 0.9995, 0.9994, 0.9995, 0.9995, 0.9995, 0.9995, 0.9995, 0.9995, 0.9995, 0.9995, 0.9995, 0.9995, 0.9995, 0.9995, 0.9995, 0.9995, 0.9995, 0.9995, 0.9995, 0.9995, 0.9995, 0.9995, 0.9995, 0.9995, 0.9995, 0.9995, 0.9995, 0.9995, 0.9995, 0.9995, 0.9995, 0.9995, 0.9995, 0.9995, 0.9995, 0.9995, 0.9995, 0.9995, 0.9995, 0.9995, 0.9995, 0.9995, 0.9995, 0.9995, 0.9995, 0.9995, 0.9995, 0.9995, 0.9995, 0.9995, 0.9995, 0.9995, 0.9995, 0.9995, 0.9995, 0.9995, 0.9995, 0.9995, 0.9995, 0.9995, 0.9995, 0.9995, 0.9995, 0.9995, 0.9995, 0.9995, 0.9995, 0.9995, 0.9995, 0.9995, 0.9995, 0.9995, 0.9995, 0.9995, 0.9995, 0.9995, 0.9995, 0.9995, 0.9995, 0.9995, 0.9995, 0.9995, 0.9995, 0.9995, 0.9995, 0.9995, 0.9995, 0.9995, 0.9995, 0.9995, 0.9995, 0.9995, 0.9995, 0.9995, 0.9995, 0.9995, 0.9995, 0.9995, 0.9995, 0.9995, 0.9995, 0.9995, 0.9995, 0.9995, 0.9995, 0.9995, 0.9995, 0.9995, 0.9995, 0.9995, 0.9995, 0.9995, 0.9995, 0.9995, 0.9995, 0.9995, 0.9995, 0.9995, 0.9995, 0.9995, 0.9995, 0.9995, 0.9995, 0.9995, 0.9995, 0.9995, 0.9995, 0.9995, 0.9995, 0.9995, 0.9995, 0.9995, 0.9995, 0.9995, 0.9995, 0.9995, 0.9995, 0.9995, 0.9995, 0.9995, 0.9995, 0.9995, 0.9995, 0.9995, 0.9995, 0.9995, 0.9995, 0.9995, 0.9995, 0.9995, 0.9995, 0.9995, 0.9995, 0.9995, 0.9995, 0.9995, 0.9995, 0.9995, 0.9995, 0.9995, 0.9995, 0.9995, 0.9995, 0.9995, 0.9995, 0.9995, 0.9995, 0.9995, 0.9995, 0.9995, 0.9986, 0.9993, 0.9984, 0.9995, 0.9995, 0.9995, 0.9992, 0.9934, 0.9994, 0.994, 0.9994, 0.9995, 0.9907, 0.9991, 0.9986, 0.9994, 0.9994, 0.9995, 0.9995, 0.9995, 0.9995, 0.9985, 0.9938, 0.9994, 0.9985, 0.9995, 0.9995, 0.9995, 0.9995, 0.9995, 0.9825, 0.9995, 0.9995, 0.9984, 0.993, 0.9995, 0.9995, 0.9995, 0.9995, 0.9884, 0.9445, 0.9594, 0.982, 0.9955, 0.9996, 0.2135, 0.06738, 0.02943, 0.07079, 0.3423, 0.769, 0.8216, 0.6392, 0.1078, 0.06003, 0.09779, 0.4236]): _vg.add([_i], _w, 'REPLACE')
_vg = ob_cube_001.vertex_groups.new(name='Bone.001')
for _i, _w in zip([282, 283, 287, 288, 289, 290, 291, 292, 293, 294, 295, 296, 297, 298, 311, 312, 313, 314, 315, 316, 317, 318, 319, 320, 321, 322], [0.05375, 0.02936, 0.767, 0.8773, 0.9205, 0.9141, 0.6524, 0.2397, 0.0873, 0.02704, 0.02337, 0.07648, 0.3066, 0.7794, 0.1822, 0.3582, 0.8835, 0.9167, 0.8689, 0.5699, 0.1186, 0.05435, 0.05249, 0.1096, 0.8122, 0.67]): _vg.add([_i], _w, 'REPLACE')
_vg = ob_cube_001.vertex_groups.new(name='Bone.002')
for _i, _w in zip([288, 289, 293, 294, 295, 296, 297, 298, 299, 300, 301, 302, 303, 304, 305, 310, 315, 317, 318, 319, 320, 321, 322, 323, 324, 325, 326, 327, 328], [0.05429, 0.02861, 0.9163, 0.9258, 0.9403, 0.9167, 0.6895, 0.2119, 0.915, 0.2171, 0.1435, 0.3099, 0.8959, 0.9602, 0.06894, 0.02869, 0.01536, 0.8755, 0.9309, 0.9285, 0.8912, 0.1653, 0.3237, 0.9313, 0.9592, 0.93, 0.6466, 0.2023, 0.2409]): _vg.add([_i], _w, 'REPLACE')
_vg = ob_cube_001.vertex_groups.new(name='Bone.003')
for _i, _w in zip([294, 299, 300, 301, 302, 303, 304, 305, 306, 307, 308, 309, 310, 323, 325, 326, 327, 328], [0.02407, 0.08572, 0.7833, 0.8563, 0.6894, 0.102, 0.01549, 0.9314, 0.995, 0.9872, 0.9841, 0.986, 0.9606, 0.07215, 0.06578, 0.3521, 0.7972, 0.76]): _vg.add([_i], _w, 'REPLACE')
_m = ob_cube_001.modifiers.new('Armature', 'ARMATURE')
_m.object = ob_armature
ob_cube.location = (6.252, -8.16e-08, 0.6074)
ob_cube.scale = (0.4997, 0.4997, 0.4997)
ob_cube.lock_rotations_4d = False
ob_cube.empty_display_type = 'ARROWS'
ob_cube.lineart.crease_threshold = 0.0
_m = ob_cube.modifiers.new('Mirror', 'MIRROR')
ob_lamp.location = (4.076, 1.005, 5.904)
ob_lamp.rotation_euler = (0.6503, 0.05522, 1.866)
ob_lamp.lock_rotations_4d = False
ob_lamp.empty_display_type = 'ARROWS'
ob_lamp.color = (0.0, 0.0, 0.0, 0.0)
ob_lamp.lineart.crease_threshold = 0.0
ob_camera.location = (24.02, -49.73, 16.44)
ob_camera.rotation_euler = (1.49, -0.01678, 0.1618)
ob_camera.lock_rotations_4d = False
ob_camera.empty_display_type = 'ARROWS'
ob_camera.color = (0.0, 0.0, 0.0, 0.0)
ob_camera.display_type = 'WIRE'
ob_camera.lineart.crease_threshold = 0.0

# ---- collection membership
col_collection_1.objects.link(ob_plane)
col_collection_1.objects.link(ob_armature)
col_collection_1.objects.link(ob_cube_001)
col_collection_1.objects.link(ob_cube)
col_collection_1.objects.link(ob_lamp)
col_collection_1.objects.link(ob_camera)

# ---- scene / render settings (as saved in the file)
scene.camera = ob_camera
scene.frame_start = 1; scene.frame_end = 250; scene.frame_set(2)
scene.render.engine = 'BLENDER_EEVEE_NEXT'
scene.render.resolution_percentage = 50
scene.render.dither_intensity = 0.0
scene.cycles.use_denoising = False
scene.cycles.samples = 128
scene.cycles.sampling_pattern = 'TABULATED_SOBOL'
scene.cycles.light_sampling_threshold = 0.0
scene.cycles.use_adaptive_sampling = False
scene.cycles.use_light_tree = False
scene.cycles.blur_glossy = 0.0
scene.cycles.sample_clamp_indirect = 0.0
scene.view_settings.view_transform = 'Standard'
bpy.context.view_layer.update()
